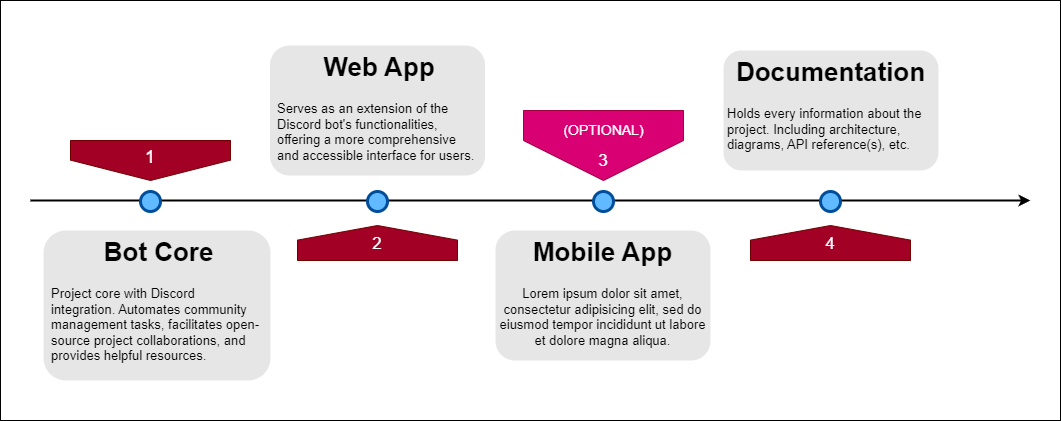

The diagram above was exported from draw.io. Its source (the exported page's mxGraphModel, read from the mxfile embedded in the PNG):
<mxGraphModel dx="1050" dy="534" grid="1" gridSize="10" guides="1" tooltips="1" connect="1" arrows="1" fold="1" page="1" pageScale="1" pageWidth="1100" pageHeight="850" background="none" math="0" shadow="0">
  <root>
    <mxCell id="0" />
    <mxCell id="1" parent="0" />
    <mxCell id="FRpboHVHwoKOvmGgDZt9-8" value="" style="rounded=0;whiteSpace=wrap;html=1;" vertex="1" parent="1">
      <mxGeometry x="50" y="200" width="1060" height="420" as="geometry" />
    </mxCell>
    <mxCell id="4ec97bd9e5d20128-6" value="&lt;span style=&quot;font-size: 17px;&quot;&gt;3&lt;/span&gt;" style="shape=offPageConnector;whiteSpace=wrap;html=1;fillColor=#d80073;fontSize=17;fontColor=#ffffff;size=0.5714285714285714;verticalAlign=bottom;strokeColor=#A50040;spacingBottom=7;" parent="1" vertex="1">
      <mxGeometry x="573" y="310" width="160" height="70" as="geometry" />
    </mxCell>
    <mxCell id="4ec97bd9e5d20128-5" value="1" style="shape=offPageConnector;whiteSpace=wrap;html=1;fillColor=#a20025;fontSize=18;fontColor=#ffffff;size=0.5093750000000015;verticalAlign=top;strokeColor=#6F0000;" parent="1" vertex="1">
      <mxGeometry x="120" y="340" width="160" height="40" as="geometry" />
    </mxCell>
    <mxCell id="4ec97bd9e5d20128-7" value="&lt;span style=&quot;font-size: 17px;&quot;&gt;2&lt;/span&gt;" style="shape=offPageConnector;whiteSpace=wrap;html=1;fillColor=#a20025;fontSize=17;fontColor=#ffffff;size=0.4178571428571445;flipV=1;verticalAlign=bottom;strokeColor=#6F0000;spacingBottom=4;" parent="1" vertex="1">
      <mxGeometry x="347" y="425" width="160" height="35" as="geometry" />
    </mxCell>
    <mxCell id="4ec97bd9e5d20128-8" value="&lt;span style=&quot;font-size: 17px;&quot;&gt;4&lt;/span&gt;" style="shape=offPageConnector;whiteSpace=wrap;html=1;fillColor=#a20025;fontSize=17;fontColor=#ffffff;size=0.4178571428571445;flipV=1;verticalAlign=bottom;strokeColor=#6F0000;spacingBottom=4;" parent="1" vertex="1">
      <mxGeometry x="800" y="425" width="160" height="35" as="geometry" />
    </mxCell>
    <mxCell id="4ec97bd9e5d20128-14" value="&lt;h1&gt;Bot Core&lt;/h1&gt;&lt;p style=&quot;text-align: left;&quot;&gt;Project core with Discord integration.&amp;nbsp;Automates community management tasks, facilitates open-source project collaborations, and provides helpful resources.&amp;nbsp;&lt;/p&gt;" style="text;html=1;spacing=5;spacingTop=-20;whiteSpace=wrap;overflow=hidden;strokeColor=none;strokeWidth=3;fillColor=#E6E6E6;fontSize=13;fontColor=#000000;align=center;rounded=1;spacingLeft=4;" parent="1" vertex="1">
      <mxGeometry x="93" y="430" width="227" height="150" as="geometry" />
    </mxCell>
    <mxCell id="4ec97bd9e5d20128-16" value="&lt;h1&gt;Web App&lt;/h1&gt;&lt;p style=&quot;text-align: left;&quot;&gt;Serves as an extension of the Discord bot's functionalities, offering a more comprehensive and accessible interface for users.&lt;br&gt;&lt;/p&gt;" style="text;html=1;spacing=5;spacingTop=-20;whiteSpace=wrap;overflow=hidden;strokeColor=none;strokeWidth=3;fillColor=#E6E6E6;fontSize=13;fontColor=#000000;align=center;rounded=1;spacingLeft=3;" parent="1" vertex="1">
      <mxGeometry x="319.5" y="245" width="215" height="130" as="geometry" />
    </mxCell>
    <mxCell id="4ec97bd9e5d20128-17" value="&lt;h1&gt;Mobile App&lt;/h1&gt;&lt;p&gt;Lorem ipsum dolor sit amet, consectetur adipisicing elit, sed do eiusmod tempor incididunt ut labore et dolore magna aliqua.&lt;/p&gt;" style="text;html=1;spacing=5;spacingTop=-20;whiteSpace=wrap;overflow=hidden;strokeColor=none;strokeWidth=3;fillColor=#E6E6E6;fontSize=13;fontColor=#000000;align=center;rounded=1;" parent="1" vertex="1">
      <mxGeometry x="545" y="430" width="215" height="130" as="geometry" />
    </mxCell>
    <mxCell id="FRpboHVHwoKOvmGgDZt9-5" value="" style="endArrow=classic;html=1;rounded=0;strokeWidth=2;" edge="1" parent="1">
      <mxGeometry width="50" height="50" relative="1" as="geometry">
        <mxPoint x="80" y="400" as="sourcePoint" />
        <mxPoint x="1080" y="400" as="targetPoint" />
      </mxGeometry>
    </mxCell>
    <mxCell id="4ec97bd9e5d20128-18" value="&lt;h1&gt;Documentation&lt;/h1&gt;&lt;p style=&quot;text-align: left;&quot;&gt;Holds every information about the project. Including architecture, diagrams, API reference(s), etc.&amp;nbsp;&lt;/p&gt;" style="text;html=1;spacing=5;spacingTop=-20;whiteSpace=wrap;overflow=hidden;strokeColor=none;strokeWidth=3;fillColor=#E6E6E6;fontSize=13;fontColor=#000000;align=center;rounded=1;" parent="1" vertex="1">
      <mxGeometry x="773" y="250" width="215" height="120" as="geometry" />
    </mxCell>
    <mxCell id="4ec97bd9e5d20128-10" value="" style="ellipse;whiteSpace=wrap;html=1;fillColor=#61BAFF;fontSize=28;fontColor=#004D99;strokeWidth=3;strokeColor=#004D99;" parent="1" vertex="1">
      <mxGeometry x="417" y="391" width="20" height="20" as="geometry" />
    </mxCell>
    <mxCell id="4ec97bd9e5d20128-9" value="" style="ellipse;whiteSpace=wrap;html=1;fillColor=#61BAFF;fontSize=28;fontColor=#004D99;strokeWidth=3;strokeColor=#004D99;" parent="1" vertex="1">
      <mxGeometry x="190" y="391" width="20" height="20" as="geometry" />
    </mxCell>
    <mxCell id="4ec97bd9e5d20128-11" value="" style="ellipse;whiteSpace=wrap;html=1;fillColor=#61BAFF;fontSize=28;fontColor=#004D99;strokeWidth=3;strokeColor=#004D99;" parent="1" vertex="1">
      <mxGeometry x="643" y="391" width="20" height="20" as="geometry" />
    </mxCell>
    <mxCell id="4ec97bd9e5d20128-13" value="" style="ellipse;whiteSpace=wrap;html=1;fillColor=#61BAFF;fontSize=28;fontColor=#004D99;strokeWidth=3;strokeColor=#004D99;" parent="1" vertex="1">
      <mxGeometry x="870" y="391" width="20" height="20" as="geometry" />
    </mxCell>
    <mxCell id="FRpboHVHwoKOvmGgDZt9-6" value="(OPTIONAL)" style="text;html=1;align=center;verticalAlign=middle;resizable=0;points=[];autosize=1;fontSize=14;fillColor=none;strokeColor=none;fontColor=#FFFFFF;" vertex="1" parent="1">
      <mxGeometry x="602.5" y="315" width="100" height="30" as="geometry" />
    </mxCell>
  </root>
</mxGraphModel>